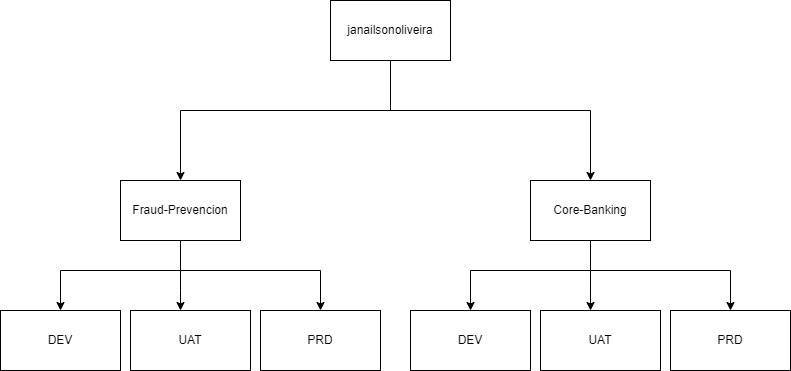

The diagram above was exported from draw.io. Its source (the exported page's mxGraphModel, read from the mxfile embedded in the PNG):
<mxGraphModel dx="1422" dy="794" grid="1" gridSize="10" guides="1" tooltips="1" connect="1" arrows="1" fold="1" page="1" pageScale="1" pageWidth="1169" pageHeight="827" math="0" shadow="0">
  <root>
    <mxCell id="0" />
    <mxCell id="1" parent="0" />
    <mxCell id="h71Z8wTvO6E4fglZK8Wx-3" style="edgeStyle=orthogonalEdgeStyle;rounded=0;orthogonalLoop=1;jettySize=auto;html=1;entryX=0.5;entryY=0;entryDx=0;entryDy=0;" parent="1" source="h71Z8wTvO6E4fglZK8Wx-1" target="h71Z8wTvO6E4fglZK8Wx-8" edge="1">
      <mxGeometry relative="1" as="geometry">
        <mxPoint x="450" y="320" as="targetPoint" />
        <Array as="points">
          <mxPoint x="660" y="270" />
          <mxPoint x="450" y="270" />
        </Array>
      </mxGeometry>
    </mxCell>
    <mxCell id="h71Z8wTvO6E4fglZK8Wx-21" style="edgeStyle=orthogonalEdgeStyle;rounded=0;orthogonalLoop=1;jettySize=auto;html=1;entryX=0.5;entryY=0;entryDx=0;entryDy=0;" parent="1" source="h71Z8wTvO6E4fglZK8Wx-1" target="h71Z8wTvO6E4fglZK8Wx-20" edge="1">
      <mxGeometry relative="1" as="geometry">
        <Array as="points">
          <mxPoint x="660" y="270" />
          <mxPoint x="860" y="270" />
        </Array>
      </mxGeometry>
    </mxCell>
    <mxCell id="h71Z8wTvO6E4fglZK8Wx-1" value="janailsonoliveira" style="rounded=0;whiteSpace=wrap;html=1;" parent="1" vertex="1">
      <mxGeometry x="600" y="160" width="120" height="60" as="geometry" />
    </mxCell>
    <mxCell id="h71Z8wTvO6E4fglZK8Wx-7" style="edgeStyle=orthogonalEdgeStyle;rounded=0;orthogonalLoop=1;jettySize=auto;html=1;" parent="1" target="h71Z8wTvO6E4fglZK8Wx-4" edge="1">
      <mxGeometry relative="1" as="geometry">
        <mxPoint x="450" y="380" as="sourcePoint" />
        <Array as="points">
          <mxPoint x="450" y="430" />
          <mxPoint x="330" y="430" />
        </Array>
      </mxGeometry>
    </mxCell>
    <mxCell id="h71Z8wTvO6E4fglZK8Wx-4" value="DEV" style="rounded=0;whiteSpace=wrap;html=1;" parent="1" vertex="1">
      <mxGeometry x="270" y="470" width="120" height="60" as="geometry" />
    </mxCell>
    <mxCell id="h71Z8wTvO6E4fglZK8Wx-5" value="UAT" style="rounded=0;whiteSpace=wrap;html=1;" parent="1" vertex="1">
      <mxGeometry x="400" y="470" width="120" height="60" as="geometry" />
    </mxCell>
    <mxCell id="h71Z8wTvO6E4fglZK8Wx-6" value="PRD" style="rounded=0;whiteSpace=wrap;html=1;" parent="1" vertex="1">
      <mxGeometry x="530" y="470" width="120" height="60" as="geometry" />
    </mxCell>
    <mxCell id="h71Z8wTvO6E4fglZK8Wx-11" style="edgeStyle=orthogonalEdgeStyle;rounded=0;orthogonalLoop=1;jettySize=auto;html=1;" parent="1" source="h71Z8wTvO6E4fglZK8Wx-8" target="h71Z8wTvO6E4fglZK8Wx-5" edge="1">
      <mxGeometry relative="1" as="geometry">
        <Array as="points">
          <mxPoint x="450" y="450" />
          <mxPoint x="450" y="450" />
        </Array>
      </mxGeometry>
    </mxCell>
    <mxCell id="h71Z8wTvO6E4fglZK8Wx-13" style="edgeStyle=orthogonalEdgeStyle;rounded=0;orthogonalLoop=1;jettySize=auto;html=1;entryX=0.5;entryY=0;entryDx=0;entryDy=0;" parent="1" source="h71Z8wTvO6E4fglZK8Wx-8" target="h71Z8wTvO6E4fglZK8Wx-6" edge="1">
      <mxGeometry relative="1" as="geometry">
        <mxPoint x="590" y="440" as="targetPoint" />
        <Array as="points">
          <mxPoint x="450" y="430" />
          <mxPoint x="590" y="430" />
        </Array>
      </mxGeometry>
    </mxCell>
    <mxCell id="h71Z8wTvO6E4fglZK8Wx-8" value="Fraud-Prevencion" style="rounded=0;whiteSpace=wrap;html=1;" parent="1" vertex="1">
      <mxGeometry x="390" y="340" width="120" height="60" as="geometry" />
    </mxCell>
    <mxCell id="h71Z8wTvO6E4fglZK8Wx-14" style="edgeStyle=orthogonalEdgeStyle;rounded=0;orthogonalLoop=1;jettySize=auto;html=1;" parent="1" target="h71Z8wTvO6E4fglZK8Wx-15" edge="1">
      <mxGeometry relative="1" as="geometry">
        <mxPoint x="860" y="380" as="sourcePoint" />
        <Array as="points">
          <mxPoint x="860" y="430" />
          <mxPoint x="740" y="430" />
        </Array>
      </mxGeometry>
    </mxCell>
    <mxCell id="h71Z8wTvO6E4fglZK8Wx-15" value="DEV" style="rounded=0;whiteSpace=wrap;html=1;" parent="1" vertex="1">
      <mxGeometry x="680" y="470" width="120" height="60" as="geometry" />
    </mxCell>
    <mxCell id="h71Z8wTvO6E4fglZK8Wx-16" value="UAT" style="rounded=0;whiteSpace=wrap;html=1;" parent="1" vertex="1">
      <mxGeometry x="810" y="470" width="120" height="60" as="geometry" />
    </mxCell>
    <mxCell id="h71Z8wTvO6E4fglZK8Wx-17" value="PRD" style="rounded=0;whiteSpace=wrap;html=1;" parent="1" vertex="1">
      <mxGeometry x="940" y="470" width="120" height="60" as="geometry" />
    </mxCell>
    <mxCell id="h71Z8wTvO6E4fglZK8Wx-18" style="edgeStyle=orthogonalEdgeStyle;rounded=0;orthogonalLoop=1;jettySize=auto;html=1;" parent="1" source="h71Z8wTvO6E4fglZK8Wx-20" target="h71Z8wTvO6E4fglZK8Wx-16" edge="1">
      <mxGeometry relative="1" as="geometry">
        <Array as="points">
          <mxPoint x="860" y="450" />
          <mxPoint x="860" y="450" />
        </Array>
      </mxGeometry>
    </mxCell>
    <mxCell id="h71Z8wTvO6E4fglZK8Wx-19" style="edgeStyle=orthogonalEdgeStyle;rounded=0;orthogonalLoop=1;jettySize=auto;html=1;entryX=0.5;entryY=0;entryDx=0;entryDy=0;" parent="1" source="h71Z8wTvO6E4fglZK8Wx-20" target="h71Z8wTvO6E4fglZK8Wx-17" edge="1">
      <mxGeometry relative="1" as="geometry">
        <mxPoint x="1000" y="440" as="targetPoint" />
        <Array as="points">
          <mxPoint x="860" y="430" />
          <mxPoint x="1000" y="430" />
        </Array>
      </mxGeometry>
    </mxCell>
    <mxCell id="h71Z8wTvO6E4fglZK8Wx-20" value="Core-Banking" style="rounded=0;whiteSpace=wrap;html=1;" parent="1" vertex="1">
      <mxGeometry x="800" y="340" width="120" height="60" as="geometry" />
    </mxCell>
  </root>
</mxGraphModel>